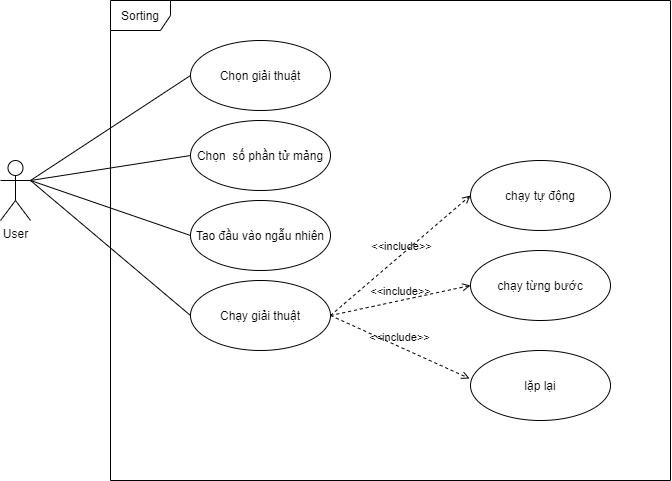

The diagram above was exported from draw.io. Its source (the exported page's mxGraphModel, read from the mxfile embedded in the PNG):
<mxGraphModel dx="1240" dy="643" grid="1" gridSize="10" guides="1" tooltips="1" connect="1" arrows="1" fold="1" page="1" pageScale="1" pageWidth="850" pageHeight="1100" math="0" shadow="0">
  <root>
    <mxCell id="0" />
    <mxCell id="1" parent="0" />
    <mxCell id="BKeghqUiJipoO0Wmrv7o-1" value="Chọn giải thuật" style="ellipse;whiteSpace=wrap;html=1;" vertex="1" parent="1">
      <mxGeometry x="240" y="80" width="140" height="70" as="geometry" />
    </mxCell>
    <mxCell id="BKeghqUiJipoO0Wmrv7o-2" value="Chọn&amp;nbsp; số phần tử mảng" style="ellipse;whiteSpace=wrap;html=1;" vertex="1" parent="1">
      <mxGeometry x="240" y="160" width="140" height="70" as="geometry" />
    </mxCell>
    <mxCell id="BKeghqUiJipoO0Wmrv7o-3" value="Tao đầu vào ngẫu nhiên" style="ellipse;whiteSpace=wrap;html=1;" vertex="1" parent="1">
      <mxGeometry x="240" y="240" width="140" height="70" as="geometry" />
    </mxCell>
    <mxCell id="BKeghqUiJipoO0Wmrv7o-4" value="Chạy giải thuật" style="ellipse;whiteSpace=wrap;html=1;" vertex="1" parent="1">
      <mxGeometry x="240" y="320" width="140" height="70" as="geometry" />
    </mxCell>
    <mxCell id="BKeghqUiJipoO0Wmrv7o-5" value="chạy tự động" style="ellipse;whiteSpace=wrap;html=1;" vertex="1" parent="1">
      <mxGeometry x="520" y="200" width="140" height="70" as="geometry" />
    </mxCell>
    <mxCell id="BKeghqUiJipoO0Wmrv7o-6" value="chạy từng bước" style="ellipse;whiteSpace=wrap;html=1;" vertex="1" parent="1">
      <mxGeometry x="520" y="290" width="140" height="70" as="geometry" />
    </mxCell>
    <mxCell id="BKeghqUiJipoO0Wmrv7o-7" value="lặp lại" style="ellipse;whiteSpace=wrap;html=1;" vertex="1" parent="1">
      <mxGeometry x="520" y="390" width="140" height="70" as="geometry" />
    </mxCell>
    <mxCell id="BKeghqUiJipoO0Wmrv7o-8" value="&amp;lt;&amp;lt;include&amp;gt;&amp;gt;" style="html=1;verticalAlign=bottom;labelBackgroundColor=none;endArrow=open;endFill=0;dashed=1;exitX=1;exitY=0.5;exitDx=0;exitDy=0;entryX=0;entryY=0.5;entryDx=0;entryDy=0;" edge="1" parent="1" source="BKeghqUiJipoO0Wmrv7o-4" target="BKeghqUiJipoO0Wmrv7o-5">
      <mxGeometry width="160" relative="1" as="geometry">
        <mxPoint x="340" y="230" as="sourcePoint" />
        <mxPoint x="500" y="230" as="targetPoint" />
      </mxGeometry>
    </mxCell>
    <mxCell id="BKeghqUiJipoO0Wmrv7o-9" value="&amp;lt;&amp;lt;include&amp;gt;&amp;gt;" style="html=1;verticalAlign=bottom;labelBackgroundColor=none;endArrow=open;endFill=0;dashed=1;exitX=1;exitY=0.5;exitDx=0;exitDy=0;entryX=0;entryY=0.5;entryDx=0;entryDy=0;" edge="1" parent="1" source="BKeghqUiJipoO0Wmrv7o-4" target="BKeghqUiJipoO0Wmrv7o-6">
      <mxGeometry width="160" relative="1" as="geometry">
        <mxPoint x="390" y="365" as="sourcePoint" />
        <mxPoint x="530" y="245" as="targetPoint" />
      </mxGeometry>
    </mxCell>
    <mxCell id="BKeghqUiJipoO0Wmrv7o-10" value="&amp;lt;&amp;lt;include&amp;gt;&amp;gt;" style="html=1;verticalAlign=bottom;labelBackgroundColor=none;endArrow=open;endFill=0;dashed=1;exitX=1;exitY=0.5;exitDx=0;exitDy=0;entryX=-0.007;entryY=0.4;entryDx=0;entryDy=0;entryPerimeter=0;" edge="1" parent="1" source="BKeghqUiJipoO0Wmrv7o-4" target="BKeghqUiJipoO0Wmrv7o-7">
      <mxGeometry width="160" relative="1" as="geometry">
        <mxPoint x="390" y="365" as="sourcePoint" />
        <mxPoint x="530" y="335" as="targetPoint" />
      </mxGeometry>
    </mxCell>
    <mxCell id="BKeghqUiJipoO0Wmrv7o-11" value="" style="endArrow=none;html=1;entryX=0;entryY=0.5;entryDx=0;entryDy=0;" edge="1" parent="1" target="BKeghqUiJipoO0Wmrv7o-1">
      <mxGeometry width="50" height="50" relative="1" as="geometry">
        <mxPoint x="80" y="220" as="sourcePoint" />
        <mxPoint x="130" y="170" as="targetPoint" />
      </mxGeometry>
    </mxCell>
    <mxCell id="BKeghqUiJipoO0Wmrv7o-12" value="User" style="shape=umlActor;verticalLabelPosition=bottom;verticalAlign=top;html=1;" vertex="1" parent="1">
      <mxGeometry x="50" y="200" width="30" height="60" as="geometry" />
    </mxCell>
    <mxCell id="BKeghqUiJipoO0Wmrv7o-15" value="" style="endArrow=none;html=1;entryX=0;entryY=0.5;entryDx=0;entryDy=0;exitX=1;exitY=0.3333333333333333;exitDx=0;exitDy=0;exitPerimeter=0;" edge="1" parent="1" source="BKeghqUiJipoO0Wmrv7o-12" target="BKeghqUiJipoO0Wmrv7o-2">
      <mxGeometry width="50" height="50" relative="1" as="geometry">
        <mxPoint x="90" y="230" as="sourcePoint" />
        <mxPoint x="250" y="125" as="targetPoint" />
      </mxGeometry>
    </mxCell>
    <mxCell id="BKeghqUiJipoO0Wmrv7o-16" value="" style="endArrow=none;html=1;entryX=0;entryY=0.5;entryDx=0;entryDy=0;" edge="1" parent="1" target="BKeghqUiJipoO0Wmrv7o-3">
      <mxGeometry width="50" height="50" relative="1" as="geometry">
        <mxPoint x="80" y="220" as="sourcePoint" />
        <mxPoint x="250" y="205" as="targetPoint" />
      </mxGeometry>
    </mxCell>
    <mxCell id="BKeghqUiJipoO0Wmrv7o-17" value="" style="endArrow=none;html=1;entryX=0;entryY=0.5;entryDx=0;entryDy=0;" edge="1" parent="1" target="BKeghqUiJipoO0Wmrv7o-4">
      <mxGeometry width="50" height="50" relative="1" as="geometry">
        <mxPoint x="80" y="220" as="sourcePoint" />
        <mxPoint x="250" y="285" as="targetPoint" />
      </mxGeometry>
    </mxCell>
    <mxCell id="BKeghqUiJipoO0Wmrv7o-18" value="Sorting" style="shape=umlFrame;whiteSpace=wrap;html=1;" vertex="1" parent="1">
      <mxGeometry x="160" y="40" width="560" height="480" as="geometry" />
    </mxCell>
  </root>
</mxGraphModel>